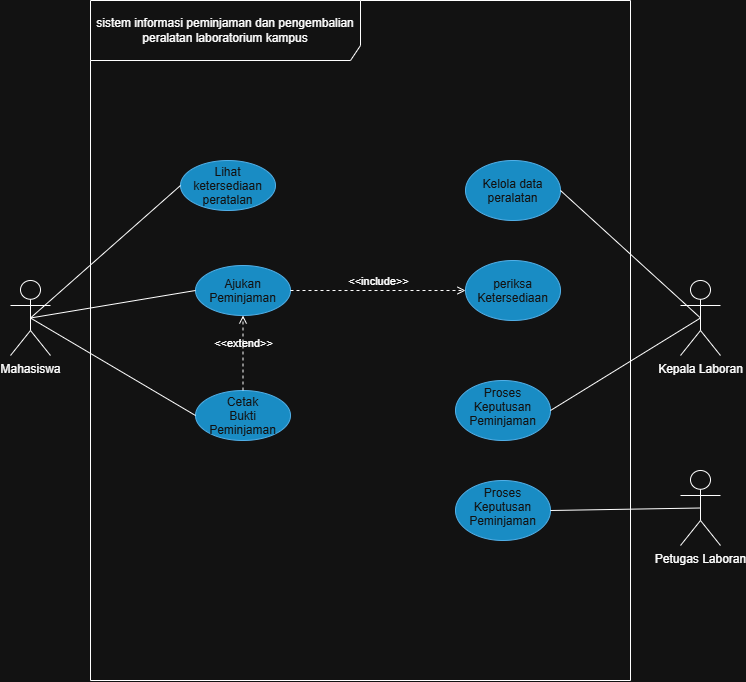

The diagram above was exported from draw.io. Its source (the exported page's mxGraphModel, read from the mxfile embedded in the PNG):
<mxGraphModel dx="1414" dy="811" grid="1" gridSize="10" guides="1" tooltips="1" connect="1" arrows="1" fold="1" page="1" pageScale="1" pageWidth="850" pageHeight="1100" math="0" shadow="0">
  <root>
    <mxCell id="0" />
    <mxCell id="1" parent="0" />
    <mxCell id="L-6go1TaXXxEN1ZDhNak-1" parent="1" style="shape=umlFrame;whiteSpace=wrap;html=1;pointerEvents=0;recursiveResize=0;container=1;collapsible=0;width=270;height=60;" value="sistem informasi peminjaman dan pengembalian peralatan laboratorium kampus" vertex="1">
      <mxGeometry height="680" width="540" x="170" y="80" as="geometry" />
    </mxCell>
    <mxCell id="L-6go1TaXXxEN1ZDhNak-11" parent="L-6go1TaXXxEN1ZDhNak-1" style="ellipse;whiteSpace=wrap;html=1;shapeInside=1;fillColor=#1ba1e2;fontColor=#ffffff;strokeColor=#006EAF;" value="Lihat ketersediaan peratalan" vertex="1">
      <mxGeometry height="50" width="95" x="90" y="160" as="geometry" />
    </mxCell>
    <mxCell id="L-6go1TaXXxEN1ZDhNak-12" parent="L-6go1TaXXxEN1ZDhNak-1" style="ellipse;whiteSpace=wrap;html=1;shapeInside=1;fillColor=#1ba1e2;fontColor=#ffffff;strokeColor=#006EAF;" value="Kelola data peralatan" vertex="1">
      <mxGeometry height="60" width="95" x="375" y="160" as="geometry" />
    </mxCell>
    <mxCell id="mpMOnJbtFpm0JVZGpuzN-2" parent="L-6go1TaXXxEN1ZDhNak-1" style="ellipse;whiteSpace=wrap;html=1;shapeInside=1;fillColor=#1ba1e2;fontColor=#ffffff;strokeColor=#006EAF;align=center;verticalAlign=middle;fontFamily=Helvetica;fontSize=12;" value="Ajukan Peminjaman" vertex="1">
      <mxGeometry height="50" width="95" x="105" y="265" as="geometry" />
    </mxCell>
    <mxCell id="mpMOnJbtFpm0JVZGpuzN-3" parent="L-6go1TaXXxEN1ZDhNak-1" style="ellipse;whiteSpace=wrap;html=1;shapeInside=1;fillColor=#1ba1e2;fontColor=#ffffff;strokeColor=#006EAF;" value="Cetak Bukti Peminjaman" vertex="1">
      <mxGeometry height="50" width="95" x="105" y="390" as="geometry" />
    </mxCell>
    <mxCell id="mpMOnJbtFpm0JVZGpuzN-4" parent="L-6go1TaXXxEN1ZDhNak-1" style="ellipse;whiteSpace=wrap;html=1;shapeInside=1;fillColor=#1ba1e2;fontColor=#ffffff;strokeColor=#006EAF;" value="periksa Ketersediaan" vertex="1">
      <mxGeometry height="60" width="95" x="375" y="260" as="geometry" />
    </mxCell>
    <mxCell id="mpMOnJbtFpm0JVZGpuzN-5" parent="L-6go1TaXXxEN1ZDhNak-1" style="ellipse;whiteSpace=wrap;html=1;shapeInside=1;fillColor=#1ba1e2;fontColor=#ffffff;strokeColor=#006EAF;" value="Proses Keputusan Peminjaman" vertex="1">
      <mxGeometry height="60" width="95" x="365" y="380" as="geometry" />
    </mxCell>
    <mxCell id="mpMOnJbtFpm0JVZGpuzN-6" edge="1" parent="L-6go1TaXXxEN1ZDhNak-1" source="mpMOnJbtFpm0JVZGpuzN-2" style="html=1;verticalAlign=bottom;labelBackgroundColor=none;endArrow=open;endFill=0;dashed=1;rounded=0;exitX=1;exitY=0.5;exitDx=0;exitDy=0;entryX=0;entryY=0.5;entryDx=0;entryDy=0;" target="mpMOnJbtFpm0JVZGpuzN-4" value="&amp;lt;&amp;lt;include&amp;gt;&amp;gt;">
      <mxGeometry relative="1" width="160" as="geometry">
        <mxPoint x="200" y="194.5" as="sourcePoint" />
        <mxPoint x="360" y="194.5" as="targetPoint" />
      </mxGeometry>
    </mxCell>
    <mxCell id="mpMOnJbtFpm0JVZGpuzN-11" edge="1" parent="L-6go1TaXXxEN1ZDhNak-1" source="mpMOnJbtFpm0JVZGpuzN-3" style="html=1;verticalAlign=bottom;labelBackgroundColor=none;endArrow=open;endFill=0;dashed=1;rounded=0;exitX=0.5;exitY=0;exitDx=0;exitDy=0;" target="mpMOnJbtFpm0JVZGpuzN-2" value="&amp;lt;&amp;lt;extend&amp;gt;&amp;gt;">
      <mxGeometry relative="1" width="160" as="geometry">
        <mxPoint x="150" y="300" as="sourcePoint" />
        <mxPoint x="310" y="300" as="targetPoint" />
      </mxGeometry>
    </mxCell>
    <mxCell id="mpMOnJbtFpm0JVZGpuzN-12" parent="L-6go1TaXXxEN1ZDhNak-1" style="ellipse;whiteSpace=wrap;html=1;shapeInside=1;fillColor=#1ba1e2;fontColor=#ffffff;strokeColor=#006EAF;" value="Proses Keputusan Peminjaman" vertex="1">
      <mxGeometry height="60" width="95" x="365" y="480" as="geometry" />
    </mxCell>
    <mxCell id="L-6go1TaXXxEN1ZDhNak-14" edge="1" parent="1" source="L-6go1TaXXxEN1ZDhNak-2" style="rounded=0;orthogonalLoop=1;jettySize=auto;html=1;entryX=0;entryY=0.5;entryDx=0;entryDy=0;endArrow=none;endFill=0;exitX=0.5;exitY=0.5;exitDx=0;exitDy=0;exitPerimeter=0;" target="L-6go1TaXXxEN1ZDhNak-11">
      <mxGeometry relative="1" as="geometry" />
    </mxCell>
    <mxCell id="mpMOnJbtFpm0JVZGpuzN-7" edge="1" parent="1" source="L-6go1TaXXxEN1ZDhNak-2" style="rounded=0;orthogonalLoop=1;jettySize=auto;html=1;exitX=0.5;exitY=0.5;exitDx=0;exitDy=0;exitPerimeter=0;entryX=0;entryY=0.5;entryDx=0;entryDy=0;endArrow=none;endFill=0;" target="mpMOnJbtFpm0JVZGpuzN-2">
      <mxGeometry relative="1" as="geometry" />
    </mxCell>
    <mxCell id="mpMOnJbtFpm0JVZGpuzN-8" edge="1" parent="1" source="L-6go1TaXXxEN1ZDhNak-2" style="rounded=0;orthogonalLoop=1;jettySize=auto;html=1;exitX=0.5;exitY=0.5;exitDx=0;exitDy=0;exitPerimeter=0;entryX=0;entryY=0.5;entryDx=0;entryDy=0;endArrow=none;endFill=0;" target="mpMOnJbtFpm0JVZGpuzN-3">
      <mxGeometry relative="1" as="geometry" />
    </mxCell>
    <mxCell id="L-6go1TaXXxEN1ZDhNak-2" parent="1" style="shape=umlActor;verticalLabelPosition=bottom;verticalAlign=top;html=1;" value="Mahasiswa" vertex="1">
      <mxGeometry height="75" width="40" x="90" y="360" as="geometry" />
    </mxCell>
    <mxCell id="L-6go1TaXXxEN1ZDhNak-15" edge="1" parent="1" source="L-6go1TaXXxEN1ZDhNak-3" style="rounded=0;orthogonalLoop=1;jettySize=auto;html=1;exitX=0.5;exitY=0.5;exitDx=0;exitDy=0;exitPerimeter=0;entryX=1;entryY=0.5;entryDx=0;entryDy=0;endArrow=none;endFill=0;" target="L-6go1TaXXxEN1ZDhNak-12">
      <mxGeometry relative="1" as="geometry" />
    </mxCell>
    <mxCell id="mpMOnJbtFpm0JVZGpuzN-10" edge="1" parent="1" source="L-6go1TaXXxEN1ZDhNak-3" style="rounded=0;orthogonalLoop=1;jettySize=auto;html=1;exitX=0.5;exitY=0.5;exitDx=0;exitDy=0;exitPerimeter=0;entryX=1;entryY=0.5;entryDx=0;entryDy=0;endArrow=none;endFill=0;" target="mpMOnJbtFpm0JVZGpuzN-5">
      <mxGeometry relative="1" as="geometry" />
    </mxCell>
    <mxCell id="L-6go1TaXXxEN1ZDhNak-3" parent="1" style="shape=umlActor;verticalLabelPosition=bottom;verticalAlign=top;html=1;" value="Kepala Laboran" vertex="1">
      <mxGeometry height="75" width="40" x="760" y="360" as="geometry" />
    </mxCell>
    <mxCell id="mpMOnJbtFpm0JVZGpuzN-13" edge="1" parent="1" source="mpMOnJbtFpm0JVZGpuzN-14" style="rounded=0;orthogonalLoop=1;jettySize=auto;html=1;exitX=0.5;exitY=0.5;exitDx=0;exitDy=0;exitPerimeter=0;entryX=1;entryY=0.5;entryDx=0;entryDy=0;endArrow=none;endFill=0;" target="mpMOnJbtFpm0JVZGpuzN-12">
      <mxGeometry relative="1" as="geometry">
        <mxPoint x="770" y="408" as="sourcePoint" />
        <mxPoint x="640" y="500" as="targetPoint" />
      </mxGeometry>
    </mxCell>
    <mxCell id="mpMOnJbtFpm0JVZGpuzN-14" parent="1" style="shape=umlActor;verticalLabelPosition=bottom;verticalAlign=top;html=1;" value="Petugas Laboran" vertex="1">
      <mxGeometry height="75" width="40" x="760" y="550" as="geometry" />
    </mxCell>
  </root>
</mxGraphModel>